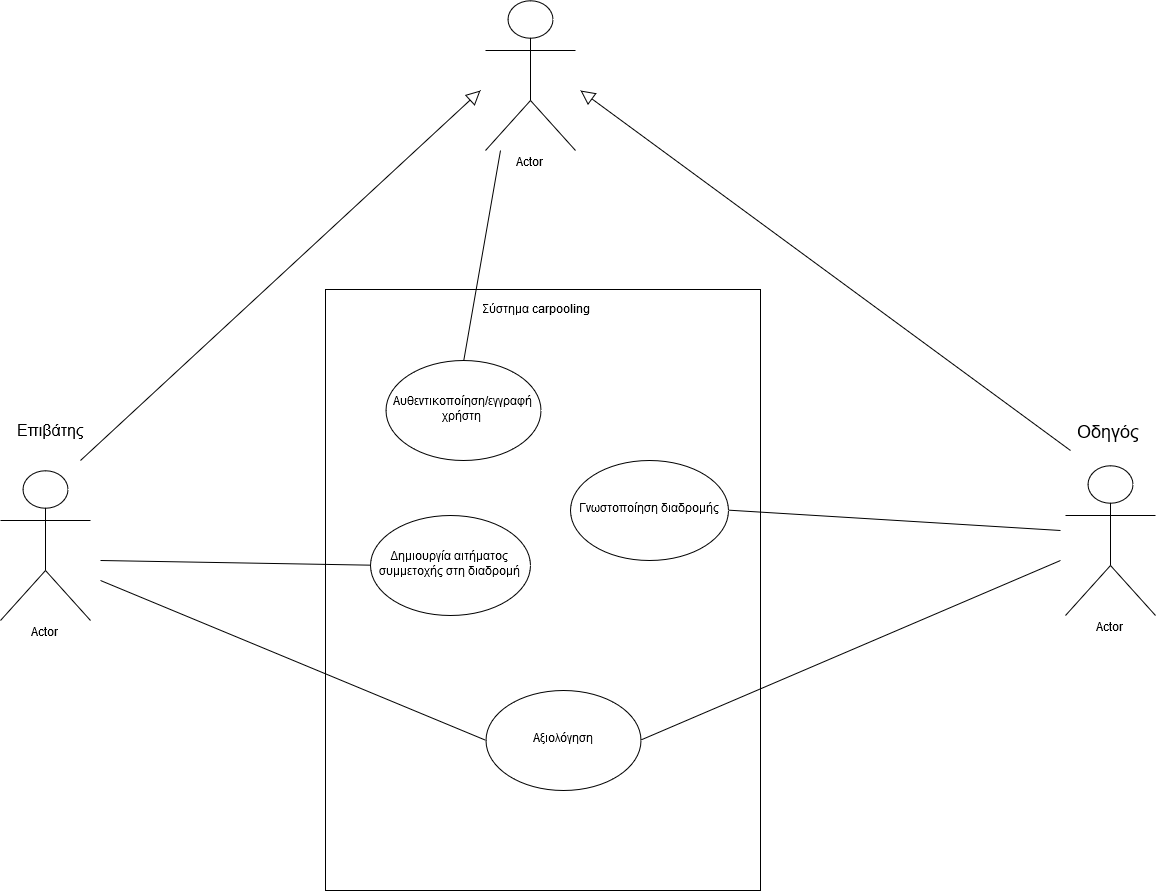

The diagram above was exported from draw.io. Its source (the exported page's mxGraphModel, read from the mxfile embedded in the PNG):
<mxGraphModel dx="2250" dy="1902" grid="1" gridSize="10" guides="1" tooltips="1" connect="1" arrows="1" fold="1" page="1" pageScale="1" pageWidth="850" pageHeight="1100" math="0" shadow="0">
  <root>
    <mxCell id="0" />
    <mxCell id="1" parent="0" />
    <mxCell id="4jyprUodPWTe5qNtdTod-1" value="" style="rounded=0;whiteSpace=wrap;html=1;" parent="1" vertex="1">
      <mxGeometry x="235" y="29" width="435" height="601" as="geometry" />
    </mxCell>
    <mxCell id="4jyprUodPWTe5qNtdTod-3" value="Σύστημα carpooling" style="text;html=1;strokeColor=none;fillColor=none;align=center;verticalAlign=middle;whiteSpace=wrap;rounded=0;" parent="1" vertex="1">
      <mxGeometry x="380" y="40" width="130" height="20" as="geometry" />
    </mxCell>
    <mxCell id="4jyprUodPWTe5qNtdTod-6" value="&lt;div&gt;Αυθεντικοποίηση/εγγραφή&lt;/div&gt;&lt;div&gt;χρήστη&lt;br&gt;&lt;/div&gt;" style="ellipse;whiteSpace=wrap;html=1;" parent="1" vertex="1">
      <mxGeometry x="295" y="100" width="155" height="100" as="geometry" />
    </mxCell>
    <mxCell id="4jyprUodPWTe5qNtdTod-7" value="&lt;span lang=&quot;EL&quot;&gt;Δημιουργία αιτήματος συμμετοχής στη διαδρομή&lt;/span&gt;" style="ellipse;whiteSpace=wrap;html=1;" parent="1" vertex="1">
      <mxGeometry x="280" y="255" width="160" height="100" as="geometry" />
    </mxCell>
    <mxCell id="4jyprUodPWTe5qNtdTod-8" value="Γνωστοποίηση διαδρομής" style="ellipse;whiteSpace=wrap;html=1;" parent="1" vertex="1">
      <mxGeometry x="480" y="200" width="158" height="100" as="geometry" />
    </mxCell>
    <mxCell id="4jyprUodPWTe5qNtdTod-11" value="Αξιολόγηση" style="ellipse;whiteSpace=wrap;html=1;" parent="1" vertex="1">
      <mxGeometry x="395" y="430" width="155" height="100" as="geometry" />
    </mxCell>
    <mxCell id="4jyprUodPWTe5qNtdTod-15" value="Actor" style="shape=umlActor;verticalLabelPosition=bottom;labelBackgroundColor=#ffffff;verticalAlign=top;html=1;outlineConnect=0;" parent="1" vertex="1">
      <mxGeometry x="-90" y="210" width="90" height="150" as="geometry" />
    </mxCell>
    <mxCell id="4jyprUodPWTe5qNtdTod-16" value="Actor" style="shape=umlActor;verticalLabelPosition=bottom;labelBackgroundColor=#ffffff;verticalAlign=top;html=1;outlineConnect=0;" parent="1" vertex="1">
      <mxGeometry x="395" y="-260" width="90" height="150" as="geometry" />
    </mxCell>
    <mxCell id="4jyprUodPWTe5qNtdTod-18" value="" style="endArrow=none;html=1;exitX=0.5;exitY=0;exitDx=0;exitDy=0;" parent="1" source="4jyprUodPWTe5qNtdTod-6" edge="1">
      <mxGeometry width="50" height="50" relative="1" as="geometry">
        <mxPoint x="10" y="280" as="sourcePoint" />
        <mxPoint x="410" y="-110" as="targetPoint" />
      </mxGeometry>
    </mxCell>
    <mxCell id="4jyprUodPWTe5qNtdTod-20" value="" style="endArrow=none;html=1;entryX=0;entryY=0.5;entryDx=0;entryDy=0;" parent="1" target="4jyprUodPWTe5qNtdTod-7" edge="1">
      <mxGeometry width="50" height="50" relative="1" as="geometry">
        <mxPoint x="10" y="300" as="sourcePoint" />
        <mxPoint x="810" y="120" as="targetPoint" />
      </mxGeometry>
    </mxCell>
    <mxCell id="4jyprUodPWTe5qNtdTod-21" value="" style="endArrow=none;html=1;entryX=1;entryY=0.5;entryDx=0;entryDy=0;" parent="1" target="4jyprUodPWTe5qNtdTod-8" edge="1">
      <mxGeometry width="50" height="50" relative="1" as="geometry">
        <mxPoint x="970" y="270" as="sourcePoint" />
        <mxPoint x="820" y="130" as="targetPoint" />
      </mxGeometry>
    </mxCell>
    <mxCell id="4jyprUodPWTe5qNtdTod-24" value="Actor" style="shape=umlActor;verticalLabelPosition=bottom;labelBackgroundColor=#ffffff;verticalAlign=top;html=1;outlineConnect=0;" parent="1" vertex="1">
      <mxGeometry x="975" y="205" width="90" height="150" as="geometry" />
    </mxCell>
    <mxCell id="4jyprUodPWTe5qNtdTod-26" value="" style="endArrow=none;html=1;entryX=1;entryY=0.5;entryDx=0;entryDy=0;" parent="1" target="4jyprUodPWTe5qNtdTod-11" edge="1">
      <mxGeometry width="50" height="50" relative="1" as="geometry">
        <mxPoint x="970" y="300" as="sourcePoint" />
        <mxPoint x="840" y="150" as="targetPoint" />
      </mxGeometry>
    </mxCell>
    <mxCell id="4jyprUodPWTe5qNtdTod-29" value="" style="endArrow=none;html=1;entryX=0;entryY=0.5;entryDx=0;entryDy=0;" parent="1" target="4jyprUodPWTe5qNtdTod-11" edge="1">
      <mxGeometry width="50" height="50" relative="1" as="geometry">
        <mxPoint x="10" y="320" as="sourcePoint" />
        <mxPoint x="295" y="460" as="targetPoint" />
      </mxGeometry>
    </mxCell>
    <mxCell id="4jyprUodPWTe5qNtdTod-32" value="" style="endArrow=block;endFill=0;endSize=12;html=1;" parent="1" edge="1">
      <mxGeometry width="160" relative="1" as="geometry">
        <mxPoint x="-10" y="200" as="sourcePoint" />
        <mxPoint x="390" y="-170" as="targetPoint" />
      </mxGeometry>
    </mxCell>
    <mxCell id="4jyprUodPWTe5qNtdTod-33" value="" style="endArrow=block;endFill=0;endSize=12;html=1;" parent="1" edge="1">
      <mxGeometry width="160" relative="1" as="geometry">
        <mxPoint x="980" y="190" as="sourcePoint" />
        <mxPoint x="490" y="-170" as="targetPoint" />
      </mxGeometry>
    </mxCell>
    <mxCell id="4jyprUodPWTe5qNtdTod-39" value="Επιβάτης" style="text;html=1;resizable=0;points=[];autosize=1;align=left;verticalAlign=top;spacingTop=-4;fontSize=16;" parent="1" vertex="1">
      <mxGeometry x="-75" y="160" width="70" height="20" as="geometry" />
    </mxCell>
    <mxCell id="4jyprUodPWTe5qNtdTod-42" value="&lt;font style=&quot;font-size: 18px&quot;&gt;Οδηγός&lt;/font&gt;" style="text;html=1;resizable=0;points=[];autosize=1;align=left;verticalAlign=top;spacingTop=-4;" parent="1" vertex="1">
      <mxGeometry x="985" y="160" width="80" height="20" as="geometry" />
    </mxCell>
  </root>
</mxGraphModel>